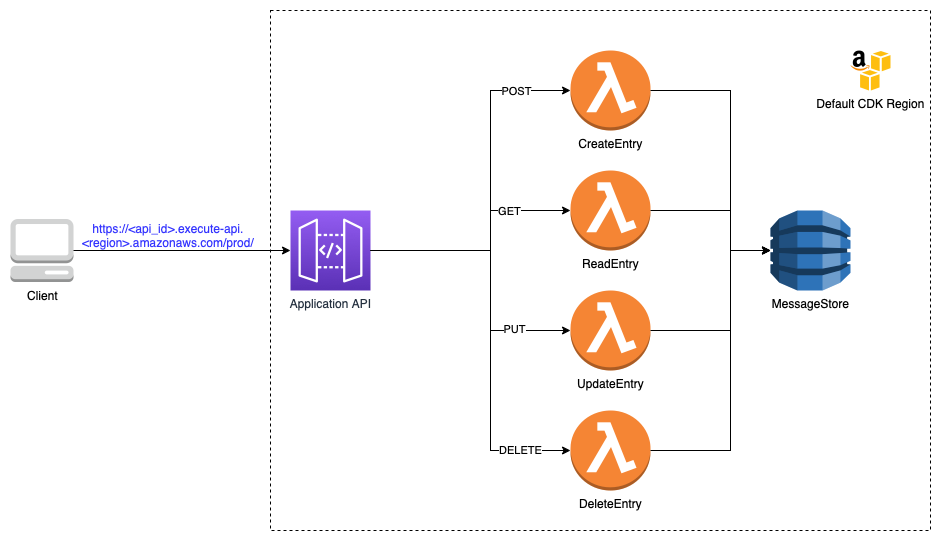

The diagram above was exported from draw.io. Its source (the exported page's mxGraphModel, read from the mxfile embedded in the PNG):
<mxGraphModel dx="2276" dy="1925" grid="1" gridSize="10" guides="1" tooltips="1" connect="1" arrows="1" fold="1" page="1" pageScale="1" pageWidth="850" pageHeight="1100" math="0" shadow="0">
  <root>
    <mxCell id="0" />
    <mxCell id="1" parent="0" />
    <mxCell id="EHzYf_jLoKRxCBEcX6X1-2" value="MessageStore" style="outlineConnect=0;dashed=0;verticalLabelPosition=bottom;verticalAlign=top;align=center;html=1;shape=mxgraph.aws3.dynamo_db;fillColor=#2E73B8;gradientColor=none;" vertex="1" parent="1">
      <mxGeometry x="680" y="160" width="80" height="80" as="geometry" />
    </mxCell>
    <mxCell id="EHzYf_jLoKRxCBEcX6X1-3" value="CreateEntry" style="outlineConnect=0;dashed=0;verticalLabelPosition=bottom;verticalAlign=top;align=center;html=1;shape=mxgraph.aws3.lambda_function;fillColor=#F58534;gradientColor=none;" vertex="1" parent="1">
      <mxGeometry x="480" width="80" height="80" as="geometry" />
    </mxCell>
    <mxCell id="EHzYf_jLoKRxCBEcX6X1-4" value="ReadEntry" style="outlineConnect=0;dashed=0;verticalLabelPosition=bottom;verticalAlign=top;align=center;html=1;shape=mxgraph.aws3.lambda_function;fillColor=#F58534;gradientColor=none;" vertex="1" parent="1">
      <mxGeometry x="480" y="120" width="80" height="80" as="geometry" />
    </mxCell>
    <mxCell id="EHzYf_jLoKRxCBEcX6X1-5" value="UpdateEntry" style="outlineConnect=0;dashed=0;verticalLabelPosition=bottom;verticalAlign=top;align=center;html=1;shape=mxgraph.aws3.lambda_function;fillColor=#F58534;gradientColor=none;" vertex="1" parent="1">
      <mxGeometry x="480" y="240" width="80" height="80" as="geometry" />
    </mxCell>
    <mxCell id="EHzYf_jLoKRxCBEcX6X1-6" value="DeleteEntry" style="outlineConnect=0;dashed=0;verticalLabelPosition=bottom;verticalAlign=top;align=center;html=1;shape=mxgraph.aws3.lambda_function;fillColor=#F58534;gradientColor=none;" vertex="1" parent="1">
      <mxGeometry x="480" y="360" width="80" height="80" as="geometry" />
    </mxCell>
    <mxCell id="EHzYf_jLoKRxCBEcX6X1-8" value="Default CDK Region" style="dashed=0;outlineConnect=0;html=1;align=center;labelPosition=center;verticalLabelPosition=bottom;verticalAlign=top;shape=mxgraph.weblogos.aws_s3" vertex="1" parent="1">
      <mxGeometry x="760" width="40" height="40" as="geometry" />
    </mxCell>
    <mxCell id="EHzYf_jLoKRxCBEcX6X1-9" value="" style="endArrow=classic;html=1;rounded=0;entryX=0;entryY=0.5;entryDx=0;entryDy=0;entryPerimeter=0;exitX=1;exitY=0.5;exitDx=0;exitDy=0;exitPerimeter=0;" edge="1" parent="1" source="EHzYf_jLoKRxCBEcX6X1-10" target="EHzYf_jLoKRxCBEcX6X1-3">
      <mxGeometry width="50" height="50" relative="1" as="geometry">
        <mxPoint x="360" y="210" as="sourcePoint" />
        <mxPoint x="440" y="160" as="targetPoint" />
        <Array as="points">
          <mxPoint x="400" y="200" />
          <mxPoint x="400" y="40" />
        </Array>
      </mxGeometry>
    </mxCell>
    <mxCell id="EHzYf_jLoKRxCBEcX6X1-11" value="POST" style="edgeLabel;html=1;align=center;verticalAlign=middle;resizable=0;points=[];" vertex="1" connectable="0" parent="EHzYf_jLoKRxCBEcX6X1-9">
      <mxGeometry x="0.6143" y="-1" relative="1" as="geometry">
        <mxPoint x="14" y="-1" as="offset" />
      </mxGeometry>
    </mxCell>
    <mxCell id="EHzYf_jLoKRxCBEcX6X1-10" value="Application API" style="sketch=0;points=[[0,0,0],[0.25,0,0],[0.5,0,0],[0.75,0,0],[1,0,0],[0,1,0],[0.25,1,0],[0.5,1,0],[0.75,1,0],[1,1,0],[0,0.25,0],[0,0.5,0],[0,0.75,0],[1,0.25,0],[1,0.5,0],[1,0.75,0]];outlineConnect=0;fontColor=#232F3E;gradientColor=#945DF2;gradientDirection=north;fillColor=#5A30B5;strokeColor=#ffffff;dashed=0;verticalLabelPosition=bottom;verticalAlign=top;align=center;html=1;fontSize=12;fontStyle=0;aspect=fixed;shape=mxgraph.aws4.resourceIcon;resIcon=mxgraph.aws4.api_gateway;" vertex="1" parent="1">
      <mxGeometry x="200" y="160" width="80" height="80" as="geometry" />
    </mxCell>
    <mxCell id="EHzYf_jLoKRxCBEcX6X1-12" value="" style="endArrow=classic;html=1;rounded=0;exitX=1;exitY=0.5;exitDx=0;exitDy=0;exitPerimeter=0;entryX=0;entryY=0.5;entryDx=0;entryDy=0;entryPerimeter=0;" edge="1" parent="1" source="EHzYf_jLoKRxCBEcX6X1-10" target="EHzYf_jLoKRxCBEcX6X1-4">
      <mxGeometry width="50" height="50" relative="1" as="geometry">
        <mxPoint x="400" y="225" as="sourcePoint" />
        <mxPoint x="450" y="175" as="targetPoint" />
        <Array as="points">
          <mxPoint x="400" y="200" />
          <mxPoint x="400" y="160" />
        </Array>
      </mxGeometry>
    </mxCell>
    <mxCell id="EHzYf_jLoKRxCBEcX6X1-13" value="GET" style="edgeLabel;html=1;align=center;verticalAlign=middle;resizable=0;points=[];" vertex="1" connectable="0" parent="EHzYf_jLoKRxCBEcX6X1-12">
      <mxGeometry x="0.4375" y="-1" relative="1" as="geometry">
        <mxPoint x="5" y="-1" as="offset" />
      </mxGeometry>
    </mxCell>
    <mxCell id="EHzYf_jLoKRxCBEcX6X1-14" value="" style="endArrow=classic;html=1;rounded=0;exitX=1;exitY=0.5;exitDx=0;exitDy=0;exitPerimeter=0;entryX=0;entryY=0.5;entryDx=0;entryDy=0;entryPerimeter=0;" edge="1" parent="1" source="EHzYf_jLoKRxCBEcX6X1-10" target="EHzYf_jLoKRxCBEcX6X1-5">
      <mxGeometry width="50" height="50" relative="1" as="geometry">
        <mxPoint x="380" y="240" as="sourcePoint" />
        <mxPoint x="430" y="190" as="targetPoint" />
        <Array as="points">
          <mxPoint x="400" y="200" />
          <mxPoint x="400" y="280" />
        </Array>
      </mxGeometry>
    </mxCell>
    <mxCell id="EHzYf_jLoKRxCBEcX6X1-15" value="PUT" style="edgeLabel;html=1;align=center;verticalAlign=middle;resizable=0;points=[];" vertex="1" connectable="0" parent="EHzYf_jLoKRxCBEcX6X1-14">
      <mxGeometry x="0.59" y="2" relative="1" as="geometry">
        <mxPoint as="offset" />
      </mxGeometry>
    </mxCell>
    <mxCell id="EHzYf_jLoKRxCBEcX6X1-16" value="DELETE" style="endArrow=classic;html=1;rounded=0;exitX=1;exitY=0.5;exitDx=0;exitDy=0;exitPerimeter=0;entryX=0;entryY=0.5;entryDx=0;entryDy=0;entryPerimeter=0;" edge="1" parent="1" source="EHzYf_jLoKRxCBEcX6X1-10" target="EHzYf_jLoKRxCBEcX6X1-6">
      <mxGeometry x="0.75" width="50" height="50" relative="1" as="geometry">
        <mxPoint x="375" y="390" as="sourcePoint" />
        <mxPoint x="425" y="340" as="targetPoint" />
        <Array as="points">
          <mxPoint x="400" y="200" />
          <mxPoint x="400" y="400" />
        </Array>
        <mxPoint as="offset" />
      </mxGeometry>
    </mxCell>
    <mxCell id="EHzYf_jLoKRxCBEcX6X1-17" value="" style="endArrow=classic;html=1;rounded=0;exitX=1;exitY=0.5;exitDx=0;exitDy=0;exitPerimeter=0;entryX=0;entryY=0.5;entryDx=0;entryDy=0;entryPerimeter=0;" edge="1" parent="1" source="EHzYf_jLoKRxCBEcX6X1-3" target="EHzYf_jLoKRxCBEcX6X1-2">
      <mxGeometry width="50" height="50" relative="1" as="geometry">
        <mxPoint x="670" y="360" as="sourcePoint" />
        <mxPoint x="720" y="310" as="targetPoint" />
        <Array as="points">
          <mxPoint x="640" y="40" />
          <mxPoint x="640" y="200" />
        </Array>
      </mxGeometry>
    </mxCell>
    <mxCell id="EHzYf_jLoKRxCBEcX6X1-18" value="" style="endArrow=classic;html=1;rounded=0;exitX=1;exitY=0.5;exitDx=0;exitDy=0;exitPerimeter=0;entryX=0;entryY=0.5;entryDx=0;entryDy=0;entryPerimeter=0;" edge="1" parent="1" source="EHzYf_jLoKRxCBEcX6X1-4" target="EHzYf_jLoKRxCBEcX6X1-2">
      <mxGeometry width="50" height="50" relative="1" as="geometry">
        <mxPoint x="620" y="230" as="sourcePoint" />
        <mxPoint x="670" y="180" as="targetPoint" />
        <Array as="points">
          <mxPoint x="640" y="160" />
          <mxPoint x="640" y="200" />
        </Array>
      </mxGeometry>
    </mxCell>
    <mxCell id="EHzYf_jLoKRxCBEcX6X1-19" value="" style="endArrow=classic;html=1;rounded=0;exitX=1;exitY=0.5;exitDx=0;exitDy=0;exitPerimeter=0;entryX=0;entryY=0.5;entryDx=0;entryDy=0;entryPerimeter=0;" edge="1" parent="1" source="EHzYf_jLoKRxCBEcX6X1-5" target="EHzYf_jLoKRxCBEcX6X1-2">
      <mxGeometry width="50" height="50" relative="1" as="geometry">
        <mxPoint x="580" y="320" as="sourcePoint" />
        <mxPoint x="630" y="270" as="targetPoint" />
        <Array as="points">
          <mxPoint x="640" y="280" />
          <mxPoint x="640" y="200" />
        </Array>
      </mxGeometry>
    </mxCell>
    <mxCell id="EHzYf_jLoKRxCBEcX6X1-20" value="" style="endArrow=classic;html=1;rounded=0;exitX=1;exitY=0.5;exitDx=0;exitDy=0;exitPerimeter=0;entryX=0;entryY=0.5;entryDx=0;entryDy=0;entryPerimeter=0;" edge="1" parent="1" source="EHzYf_jLoKRxCBEcX6X1-6" target="EHzYf_jLoKRxCBEcX6X1-2">
      <mxGeometry width="50" height="50" relative="1" as="geometry">
        <mxPoint x="590" y="370" as="sourcePoint" />
        <mxPoint x="640" y="320" as="targetPoint" />
        <Array as="points">
          <mxPoint x="640" y="400" />
          <mxPoint x="640" y="200" />
        </Array>
      </mxGeometry>
    </mxCell>
    <mxCell id="EHzYf_jLoKRxCBEcX6X1-22" value="Client" style="outlineConnect=0;dashed=0;verticalLabelPosition=bottom;verticalAlign=top;align=center;html=1;shape=mxgraph.aws3.management_console;fillColor=#D2D3D3;gradientColor=none;" vertex="1" parent="1">
      <mxGeometry x="-80" y="168.5" width="63" height="63" as="geometry" />
    </mxCell>
    <mxCell id="EHzYf_jLoKRxCBEcX6X1-23" value="" style="endArrow=classic;html=1;rounded=0;exitX=1;exitY=0.5;exitDx=0;exitDy=0;exitPerimeter=0;entryX=0;entryY=0.5;entryDx=0;entryDy=0;entryPerimeter=0;" edge="1" parent="1" source="EHzYf_jLoKRxCBEcX6X1-22" target="EHzYf_jLoKRxCBEcX6X1-10">
      <mxGeometry width="50" height="50" relative="1" as="geometry">
        <mxPoint x="400" y="340" as="sourcePoint" />
        <mxPoint x="450" y="290" as="targetPoint" />
      </mxGeometry>
    </mxCell>
    <mxCell id="EHzYf_jLoKRxCBEcX6X1-25" value="&lt;font color=&quot;#3333ff&quot;&gt;https://&amp;lt;api_id&amp;gt;.execute-api.&amp;lt;region&amp;gt;.amazonaws.com/prod/&lt;/font&gt;" style="text;html=1;strokeColor=none;fillColor=none;align=center;verticalAlign=middle;whiteSpace=wrap;rounded=0;" vertex="1" parent="1">
      <mxGeometry x="-17" y="170" width="190" height="30" as="geometry" />
    </mxCell>
    <mxCell id="EHzYf_jLoKRxCBEcX6X1-26" value="" style="rounded=0;whiteSpace=wrap;html=1;fontColor=#3333FF;fillColor=none;dashed=1;" vertex="1" parent="1">
      <mxGeometry x="180" y="-40" width="660" height="520" as="geometry" />
    </mxCell>
  </root>
</mxGraphModel>